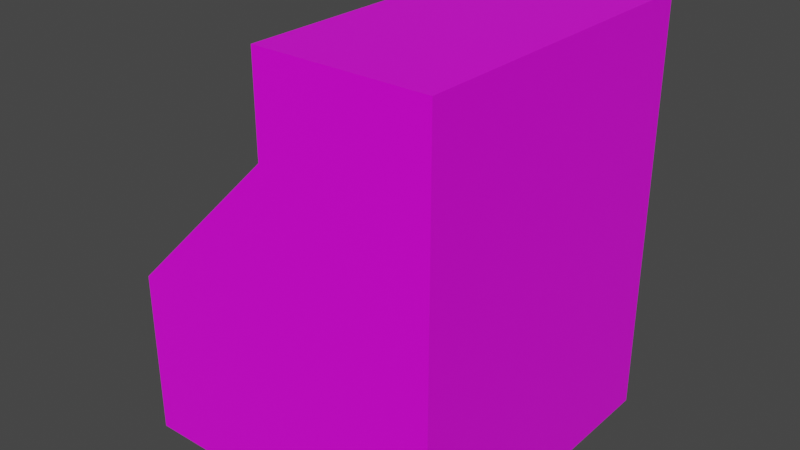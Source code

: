 # Source: OddBircks.blend  (saved by Blender 2.82.7; exported with 4.5.12 LTS)
import bpy
from mathutils import Matrix  # noqa: F401  (used for matrix-valued properties, if any)

bpy.ops.wm.read_factory_settings(use_empty=True)
scene = bpy.context.scene
scene.name = 'Scene'

# ---- collections
col_collection = bpy.data.collections.new('Collection'); scene.collection.children.link(col_collection)

# ---- images (referenced by path relative to the original .blend; pixels are not part of the script)
import os
ASSET_DIR = os.environ.get("B2B_ASSET_DIR", "")  # directory of the original .blend (textures are referenced by path, not embedded)
HERE = os.path.dirname(os.path.abspath(__file__))  # packed textures are extracted next to this script under _unpacked/

def load_image(name, relpath, width, height, colorspace="sRGB"):
    """Load a texture the original file referenced (path relative to the .blend, or extracted next to this script)."""
    p = next((c for c in (os.path.join(HERE, relpath), os.path.join(ASSET_DIR, relpath)) if relpath and os.path.exists(c)), "")
    if p:
        img = bpy.data.images.load(p, check_existing=True)
        img.name = name
    else:  # same state as the original file: an image datablock whose file is absent (Cycles renders it pink)
        img = bpy.data.images.new(name, width, height)
        img.source = "FILE"
        img.filepath = "//" + (relpath or name)
    img.colorspace_settings.name = colorspace
    return img
img_wall_jpg = load_image('wall.jpg', 'wall.jpg', 1024, 1024, 'sRGB')

# ---- materials (node trees are filled in below, after node groups)
mat_material2 = bpy.data.materials.new('Material2')
mat_material2.alpha_threshold = 0.0
mat_material2.use_transparent_shadow = False
mat_material2.line_color = (0.0, 0.0, 0.0, 1.0)

# ---- material node trees
mat_material2.use_nodes = True; mat_material2.node_tree.nodes.clear()
_N = mat_material2.node_tree.nodes; _L = mat_material2.node_tree.links
n0 = _N.new('ShaderNodeOutputMaterial'); n0.name = 'Material Output'; n0.location = (300, 300)
n1 = _N.new('ShaderNodeBsdfPrincipled'); n1.name = 'Principled BSDF'; n1.location = (10, 300)
n1.distribution = 'GGX'
n1.subsurface_method = 'BURLEY'
n1.inputs[2].default_value = 0.4
n1.inputs[3].default_value = 1.45
n1.inputs[27].default_value = (0.0, 0.0, 0.0, 1.0)
n1.inputs[28].default_value = 1.0
n2 = _N.new('ShaderNodeTexImage'); n2.name = 'Image Texture'; n2.location = (-309, 221)
n2.image = img_wall_jpg
n2.interpolation = 'Cubic'
_L.new(n1.outputs[0], n0.inputs[0])
_L.new(n2.outputs[0], n1.inputs[0])
n0.is_active_output = True

# ---- world
world_world = bpy.data.worlds.new('World'); scene.world = world_world
world_world.use_nodes = True; world_world.node_tree.nodes.clear()
_N = world_world.node_tree.nodes; _L = world_world.node_tree.links
n0 = _N.new('ShaderNodeOutputWorld'); n0.name = 'World Output'; n0.location = (300, 300)
n1 = _N.new('ShaderNodeBackground'); n1.name = 'Background'; n1.location = (10, 300)
n1.inputs[0].default_value = (0.05088, 0.05088, 0.05088, 1.0)
_L.new(n1.outputs[0], n0.inputs[0])
n0.is_active_output = True
world_world.color = (0.05088, 0.05088, 0.05088)
world_world.use_sun_shadow = False
world_world.sun_shadow_jitter_overblur = 0.0

# ---- meshes
me_cube = bpy.data.meshes.new('Cube')
me_cube.from_pydata([(1.0, 1.0, 1.0), (1.0, 1.0, -1.0), (1.0, -1.0, 1.0), (1.0, -1.0, -1.0), (-1.0, 1.0, -1.0), (-1.0, -1.0, -1.0), (-1.0, 1.0, 0.03483), (-0.03483, 1.0, 1.0), (-0.03483, -1.0, 1.0), (-1.0, -1.0, 0.03483), (1.0, 1.0, 1.583), (1.0, -1.0, 1.583), (-0.03483, 1.0, 1.583), (-0.03483, -1.0, 1.583)], [], [(3, 2, 8, 9, 5), (8, 2, 11, 13), (4, 1, 3, 5), (1, 0, 2, 3), (5, 9, 6, 4), (8, 7, 6, 9), (4, 6, 7, 0, 1), (10, 12, 13, 11), (0, 7, 12, 10), (7, 8, 13, 12), (2, 0, 10, 11)])
_uv = me_cube.uv_layers.new(name='UVMap')
_uv.uv.foreach_set('vector', [0.375, 0.75, 0.625, 0.75, 0.625, 0.8794, 0.5044, 1.0, 0.375, 1.0, 0.625, 0.8794, 0.625, 0.75, 0.625, 0.75, 0.625, 0.8794, 0.125, 0.5, 0.375, 0.5, 0.375, 0.75, 0.125, 0.75, 0.375, 0.5, 0.625, 0.5, 0.625, 0.75, 0.375, 0.75, 0.375, 0.0, 0.5044, 0.0, 0.5044, 0.25, 0.375, 0.25, 0.7544, 0.75, 0.7544, 0.5, 0.875, 0.5, 0.875, 0.75, 0.375, 0.25, 0.5044, 0.25, 0.625, 0.3706, 0.625, 0.5, 0.375, 0.5, 0.55, 0.5, 0.8293, 0.5, 0.8293, 0.75, 0.55, 0.75, 0.625, 0.5, 0.625, 0.3706, 0.625, 0.3706, 0.625, 0.5, 0.7544, 0.5, 0.7544, 0.75, 0.7544, 0.75, 0.7544, 0.5, 0.625, 0.75, 0.625, 0.5, 0.625, 0.5, 0.625, 0.75])
me_cube.materials.append(mat_material2)
me_cube.use_remesh_preserve_volume = False
me_cube.use_remesh_preserve_attributes = False
me_cube.use_mirror_vertex_groups = False
me_cube.update()

# ---- objects
ob_cube = bpy.data.objects.new('Cube', me_cube)

# ---- transforms, parenting, visibility, modifiers, constraints
ob_cube.location = (0.0, 0.0, 0.0)
ob_cube.lock_rotations_4d = False
ob_cube.empty_display_type = 'ARROWS'
ob_cube.lineart.crease_threshold = 0.0

# ---- collection membership
col_collection.objects.link(ob_cube)

# ---- scene / render settings (as saved in the file)
scene.frame_start = 1; scene.frame_end = 250; scene.frame_set(1)
scene.render.engine = 'BLENDER_EEVEE_NEXT'
scene.cycles.use_denoising = False
scene.cycles.samples = 128
scene.cycles.sampling_pattern = 'TABULATED_SOBOL'
scene.cycles.use_adaptive_sampling = False
scene.cycles.use_light_tree = False
scene.view_settings.view_transform = 'Filmic'
bpy.context.view_layer.update()

# ---- added for rendering (the .blend has no active camera and no usable light): camera, sun
cam_auto = bpy.data.cameras.new('AutoCamera')
cam_auto.lens = 50.0
cam_auto.sensor_width = 36.0
cam_auto.clip_end = 1000.0
ob_auto_camera = bpy.data.objects.new('AutoCamera', cam_auto)
scene.collection.objects.link(ob_auto_camera)
ob_auto_camera.location = (3.54383, -4.2526, 3.12646)
ob_auto_camera.rotation_euler = (1.09748, -7.21219e-08, 0.694738)
scene.camera = ob_auto_camera
light_auto_sun = bpy.data.lights.new('AutoSun', 'SUN')
light_auto_sun.energy = 3.0
light_auto_sun.angle = 0.0523599
ob_auto_sun = bpy.data.objects.new('AutoSun', light_auto_sun)
scene.collection.objects.link(ob_auto_sun)
ob_auto_sun.rotation_euler = (0.872665, 0.174533, 0.523599)
bpy.context.view_layer.update()
